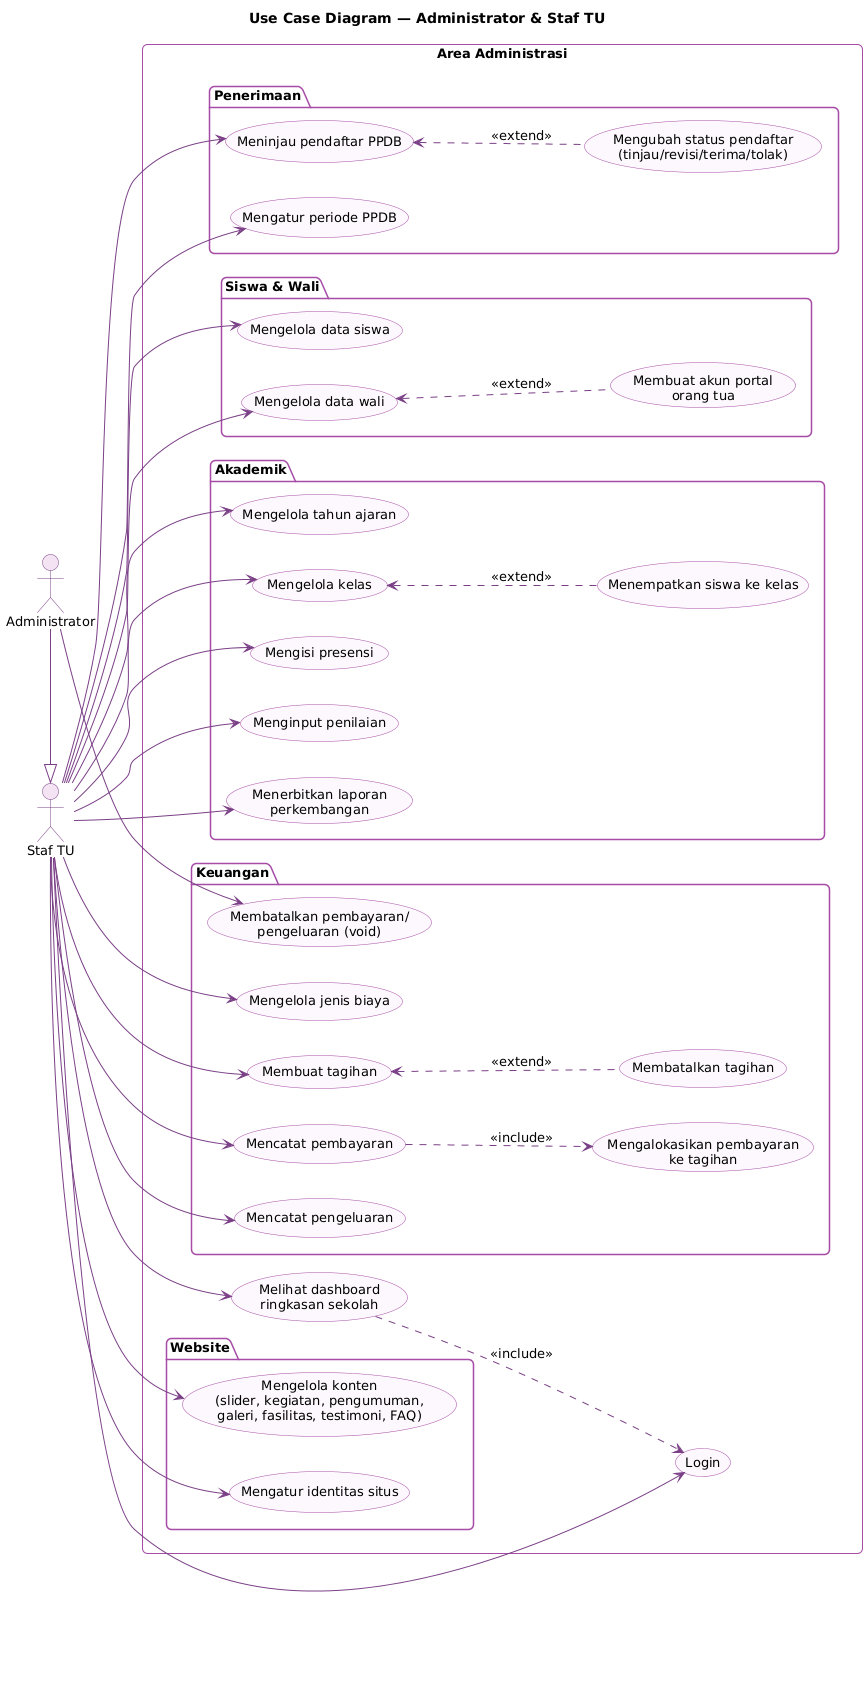

The diagram above was rendered by PlantUML. Its source (embedded in the PNG):
@startuml uc-admin
!include _gaya.iuml
left to right direction
title Use Case Diagram — Administrator & Staf TU

actor "Staf TU" as Staf
actor "Administrator" as Admin
Admin -|> Staf

rectangle "Area Administrasi" {
  usecase "Login" as Login
  usecase "Melihat dashboard\nringkasan sekolah" as Dash

  package "Penerimaan" {
    usecase "Meninjau pendaftar PPDB" as PPDB
    usecase "Mengubah status pendaftar\n(tinjau/revisi/terima/tolak)" as PPDBStatus
    usecase "Mengatur periode PPDB" as Periode
  }
  package "Siswa & Wali" {
    usecase "Mengelola data siswa" as Siswa
    usecase "Mengelola data wali" as Wali
    usecase "Membuat akun portal\norang tua" as AkunWali
  }
  package "Akademik" {
    usecase "Mengelola tahun ajaran" as TA
    usecase "Mengelola kelas" as Kelas
    usecase "Menempatkan siswa ke kelas" as Tempat
    usecase "Mengisi presensi" as Presensi
    usecase "Menginput penilaian" as Nilai
    usecase "Menerbitkan laporan\nperkembangan" as Terbit
  }
  package "Keuangan" {
    usecase "Mengelola jenis biaya" as Biaya
    usecase "Membuat tagihan" as Tagihan
    usecase "Mencatat pembayaran" as Bayar
    usecase "Mengalokasikan pembayaran\nke tagihan" as Alokasi
    usecase "Mencatat pengeluaran" as Keluar
    usecase "Membatalkan tagihan" as BatalTagihan
    usecase "Membatalkan pembayaran/\npengeluaran (void)" as Void
  }
  package "Website" {
    usecase "Mengelola konten\n(slider, kegiatan, pengumuman,\ngaleri, fasilitas, testimoni, FAQ)" as Konten
    usecase "Mengatur identitas situs" as Situs
  }
}

Staf --> Login
Staf --> Dash
Staf --> PPDB
PPDB <.. PPDBStatus : <<extend>>
Staf --> Periode
Staf --> Siswa
Staf --> Wali
Wali <.. AkunWali : <<extend>>
Staf --> TA
Staf --> Kelas
Kelas <.. Tempat : <<extend>>
Staf --> Presensi
Staf --> Nilai
Staf --> Terbit
Staf --> Biaya
Staf --> Tagihan
Tagihan <.. BatalTagihan : <<extend>>
Staf --> Bayar
Bayar ..> Alokasi : <<include>>
Staf --> Keluar
Staf --> Konten
Staf --> Situs
Admin --> Void

Dash ..> Login : <<include>>
@enduml